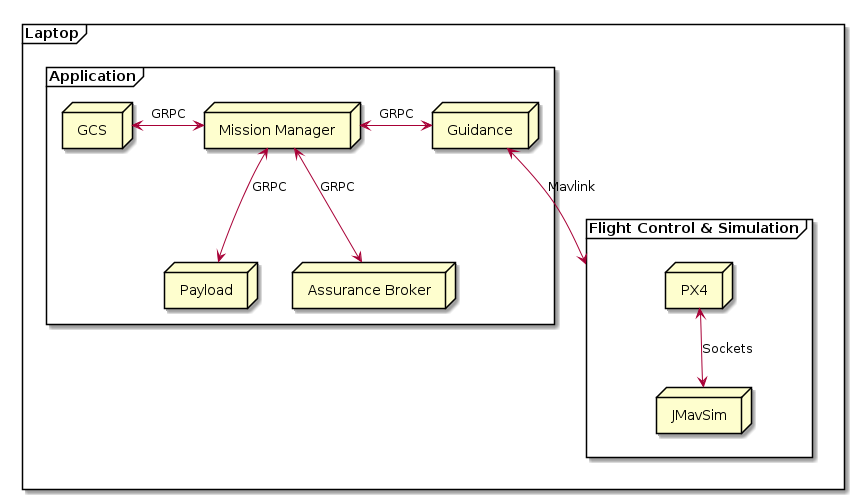

The diagram above was rendered by PlantUML. Its source (embedded in the PNG):
@startuml

frame Laptop {
frame Application as Frm1{
      node GCS as Node1
      node "Mission Manager" as Node2
      node Guidance as Node3
      node Payload as Node4
      node "Assurance Broker" as Node5
}

frame "Flight Control & Simulation" as Frm2 {
   node PX4 as Node6
   node JMavSim as Node7
}
}
Node1 <-> Node2 : GRPC
Node2 <-> Node3 : GRPC
Node2 <--> Node4 : GRPC
Node2 <--> Node5 : GRPC
Node3 <--> Frm2 : Mavlink
Node6 <--> Node7 : Sockets
@enduml